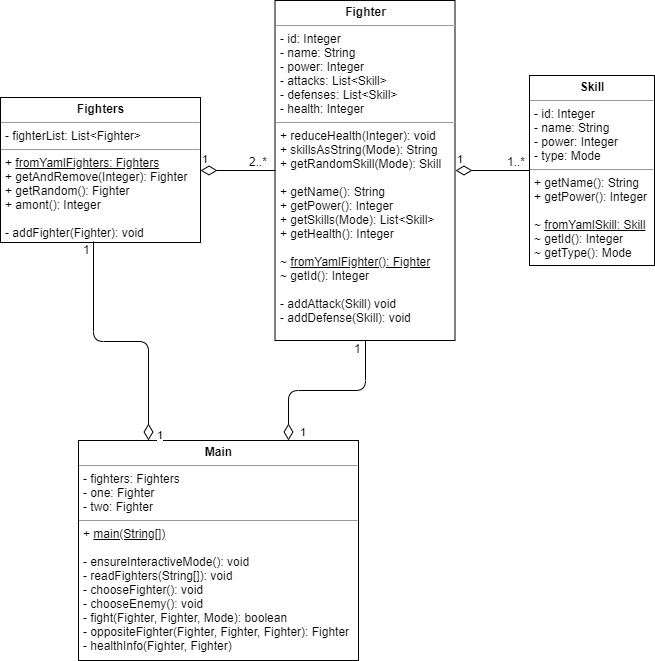

The diagram above was exported from draw.io. Its source (the exported page's mxGraphModel, read from the mxfile embedded in the PNG):
<mxGraphModel dx="1168" dy="788" grid="1" gridSize="10" guides="1" tooltips="1" connect="1" arrows="1" fold="1" page="1" pageScale="1" pageWidth="827" pageHeight="1169" math="0" shadow="0">
  <root>
    <mxCell id="0" />
    <mxCell id="1" parent="0" />
    <mxCell id="2" value="&lt;p style=&quot;margin: 0px ; margin-top: 4px ; text-align: center&quot;&gt;&lt;b&gt;Fighter&lt;/b&gt;&lt;/p&gt;&lt;hr size=&quot;1&quot;&gt;&lt;p style=&quot;margin: 0px ; margin-left: 4px&quot;&gt;- id: Integer&lt;/p&gt;&lt;p style=&quot;margin: 0px ; margin-left: 4px&quot;&gt;- name: String&lt;/p&gt;&lt;p style=&quot;margin: 0px ; margin-left: 4px&quot;&gt;- power: Integer&lt;/p&gt;&lt;p style=&quot;margin: 0px ; margin-left: 4px&quot;&gt;- attacks: List&amp;lt;Skill&amp;gt;&lt;/p&gt;&lt;p style=&quot;margin: 0px ; margin-left: 4px&quot;&gt;- defenses: List&amp;lt;Skill&amp;gt;&lt;/p&gt;&lt;p style=&quot;margin: 0px ; margin-left: 4px&quot;&gt;- health: Integer&lt;br&gt;&lt;/p&gt;&lt;hr size=&quot;1&quot;&gt;&lt;p style=&quot;margin: 0px ; margin-left: 4px&quot;&gt;&lt;span&gt;+ reduceHealth(Integer): void&lt;/span&gt;&lt;br&gt;&lt;/p&gt;&lt;p style=&quot;margin: 0px ; margin-left: 4px&quot;&gt;+ skillsAsString(Mode): String&lt;/p&gt;&lt;p style=&quot;margin: 0px ; margin-left: 4px&quot;&gt;+ getRandomSkill(Mode): Skill&lt;/p&gt;&lt;p style=&quot;margin: 0px ; margin-left: 4px&quot;&gt;&lt;br&gt;&lt;/p&gt;&lt;p style=&quot;margin: 0px ; margin-left: 4px&quot;&gt;+ getName(): String&lt;/p&gt;&lt;p style=&quot;margin: 0px ; margin-left: 4px&quot;&gt;+ getPower(): Integer&lt;/p&gt;&lt;p style=&quot;margin: 0px ; margin-left: 4px&quot;&gt;+ getSkills(Mode): List&amp;lt;Skill&amp;gt;&lt;/p&gt;&lt;p style=&quot;margin: 0px ; margin-left: 4px&quot;&gt;+ getHealth(): Integer&lt;/p&gt;&lt;p style=&quot;margin: 0px ; margin-left: 4px&quot;&gt;&lt;br&gt;&lt;/p&gt;&lt;p style=&quot;margin: 0px ; margin-left: 4px&quot;&gt;~&amp;nbsp;&lt;u&gt;fromYamlFighter(): Fighter&lt;/u&gt;&lt;br&gt;&lt;/p&gt;&lt;p style=&quot;margin: 0px ; margin-left: 4px&quot;&gt;~ getId(): Integer&lt;u&gt;&lt;br&gt;&lt;/u&gt;&lt;/p&gt;&lt;p style=&quot;margin: 0px ; margin-left: 4px&quot;&gt;&lt;br&gt;&lt;/p&gt;&lt;p style=&quot;margin: 0px ; margin-left: 4px&quot;&gt;- addAttack(Skill) void&lt;/p&gt;&lt;p style=&quot;margin: 0px ; margin-left: 4px&quot;&gt;- addDefense(Skill): void&lt;/p&gt;" style="verticalAlign=top;align=left;overflow=fill;fontSize=12;fontFamily=Helvetica;html=1;" vertex="1" parent="1">
      <mxGeometry x="274.5" width="180" height="340" as="geometry" />
    </mxCell>
    <mxCell id="3" value="&lt;p style=&quot;margin: 0px ; margin-top: 4px ; text-align: center&quot;&gt;&lt;b&gt;Fighters&lt;/b&gt;&lt;/p&gt;&lt;hr size=&quot;1&quot;&gt;&lt;p style=&quot;margin: 0px ; margin-left: 4px&quot;&gt;- fighterList: List&amp;lt;Fighter&amp;gt;&lt;br&gt;&lt;/p&gt;&lt;hr size=&quot;1&quot;&gt;&lt;p style=&quot;margin: 0px ; margin-left: 4px&quot;&gt;+&amp;nbsp;&lt;u&gt;fromYamlFighters: Fighters&lt;/u&gt;&lt;br style=&quot;padding: 0px ; margin: 0px&quot;&gt;+ getAndRemove(Integer): Fighter&lt;br style=&quot;padding: 0px ; margin: 0px&quot;&gt;+ getRandom(): Fighter&lt;/p&gt;&lt;p style=&quot;margin: 0px ; margin-left: 4px&quot;&gt;+ amont(): Integer&lt;br style=&quot;padding: 0px ; margin: 0px&quot;&gt;&lt;br style=&quot;padding: 0px ; margin: 0px&quot;&gt;- addFighter(Fighter): void&lt;br&gt;&lt;/p&gt;" style="verticalAlign=top;align=left;overflow=fill;fontSize=12;fontFamily=Helvetica;html=1;" vertex="1" parent="1">
      <mxGeometry y="97" width="200" height="145" as="geometry" />
    </mxCell>
    <mxCell id="4" value="&lt;p style=&quot;margin: 0px ; margin-top: 4px ; text-align: center&quot;&gt;&lt;b&gt;Skill&lt;/b&gt;&lt;/p&gt;&lt;hr size=&quot;1&quot;&gt;&lt;p style=&quot;margin: 0px 0px 0px 4px&quot;&gt;- id: Integer&lt;/p&gt;&lt;p style=&quot;margin: 0px 0px 0px 4px&quot;&gt;- name: String&lt;/p&gt;&lt;p style=&quot;margin: 0px 0px 0px 4px&quot;&gt;- power: Integer&lt;/p&gt;&lt;p style=&quot;margin: 0px 0px 0px 4px&quot;&gt;- type: Mode&lt;/p&gt;&lt;hr size=&quot;1&quot;&gt;&lt;p style=&quot;margin: 0px ; margin-left: 4px&quot;&gt;+ getName(): String&lt;/p&gt;&lt;p style=&quot;margin: 0px ; margin-left: 4px&quot;&gt;+ getPower(): Integer&lt;br style=&quot;padding: 0px ; margin: 0px&quot;&gt;&lt;br&gt;~&amp;nbsp;&lt;u&gt;fromYamlSkill: Skill&lt;/u&gt;&lt;br style=&quot;padding: 0px ; margin: 0px&quot;&gt;~ getId(): Integer&lt;br&gt;&lt;/p&gt;&lt;p style=&quot;margin: 0px ; margin-left: 4px&quot;&gt;~ getType(): Mode&lt;br&gt;&lt;/p&gt;" style="verticalAlign=top;align=left;overflow=fill;fontSize=12;fontFamily=Helvetica;html=1;" vertex="1" parent="1">
      <mxGeometry x="529" y="75" width="125" height="190" as="geometry" />
    </mxCell>
    <mxCell id="5" value="1" style="endArrow=none;html=1;endSize=12;startArrow=diamondThin;startSize=14;startFill=0;edgeStyle=orthogonalEdgeStyle;align=left;verticalAlign=bottom;strokeColor=#000000;endFill=0;exitX=1;exitY=0.5;exitDx=0;exitDy=0;entryX=0;entryY=0.5;entryDx=0;entryDy=0;" edge="1" source="3" target="2" parent="1">
      <mxGeometry x="-1" y="3" relative="1" as="geometry">
        <mxPoint x="214" y="185" as="sourcePoint" />
        <mxPoint x="374" y="185" as="targetPoint" />
      </mxGeometry>
    </mxCell>
    <mxCell id="6" value="2..*" style="text;html=1;resizable=0;points=[];align=center;verticalAlign=middle;labelBackgroundColor=#ffffff;" vertex="1" connectable="0" parent="5">
      <mxGeometry x="0.7331" y="4" relative="1" as="geometry">
        <mxPoint x="-8" y="-6" as="offset" />
      </mxGeometry>
    </mxCell>
    <mxCell id="7" value="1" style="endArrow=none;html=1;endSize=12;startArrow=diamondThin;startSize=14;startFill=0;edgeStyle=orthogonalEdgeStyle;align=left;verticalAlign=bottom;strokeColor=#000000;endFill=0;exitX=1;exitY=0.5;exitDx=0;exitDy=0;entryX=0;entryY=0.5;entryDx=0;entryDy=0;" edge="1" source="2" target="4" parent="1">
      <mxGeometry x="-1" y="3" relative="1" as="geometry">
        <mxPoint x="598.8529411764707" y="155.17647058823513" as="sourcePoint" />
        <mxPoint x="808.2647058823529" y="155.17647058823513" as="targetPoint" />
      </mxGeometry>
    </mxCell>
    <mxCell id="8" value="1..*" style="text;html=1;resizable=0;points=[];align=center;verticalAlign=middle;labelBackgroundColor=#ffffff;" vertex="1" connectable="0" parent="7">
      <mxGeometry x="0.7331" y="4" relative="1" as="geometry">
        <mxPoint x="-4" y="-6" as="offset" />
      </mxGeometry>
    </mxCell>
    <mxCell id="9" value="&lt;p style=&quot;margin: 0px ; margin-top: 4px ; text-align: center&quot;&gt;&lt;b&gt;Main&lt;/b&gt;&lt;/p&gt;&lt;hr size=&quot;1&quot;&gt;&lt;p style=&quot;margin: 0px 0px 0px 4px&quot;&gt;- fighters: Fighters&lt;/p&gt;&lt;p style=&quot;margin: 0px 0px 0px 4px&quot;&gt;- one: Fighter&lt;/p&gt;&lt;p style=&quot;margin: 0px 0px 0px 4px&quot;&gt;- two: Fighter&lt;/p&gt;&lt;hr size=&quot;1&quot;&gt;&lt;p style=&quot;margin: 0px ; margin-left: 4px&quot;&gt;+ &lt;u&gt;main(String[])&lt;/u&gt;&lt;/p&gt;&lt;p style=&quot;margin: 0px ; margin-left: 4px&quot;&gt;&lt;u&gt;&lt;br&gt;&lt;/u&gt;&lt;/p&gt;&lt;p style=&quot;margin: 0px ; margin-left: 4px&quot;&gt;-&amp;nbsp;ensureInteractiveMode(): void&lt;/p&gt;&lt;p style=&quot;margin: 0px ; margin-left: 4px&quot;&gt;- readFighters(String[]): void&lt;/p&gt;&lt;p style=&quot;margin: 0px ; margin-left: 4px&quot;&gt;- chooseFighter(): void&lt;/p&gt;&lt;p style=&quot;margin: 0px ; margin-left: 4px&quot;&gt;- chooseEnemy(): void&lt;/p&gt;&lt;p style=&quot;margin: 0px ; margin-left: 4px&quot;&gt;- fight(Fighter, Fighter, Mode): boolean&lt;br&gt;&lt;/p&gt;&lt;p style=&quot;margin: 0px ; margin-left: 4px&quot;&gt;- oppositeFighter(Fighter, Fighter, Fighter): Fighter&lt;br&gt;&lt;/p&gt;&lt;p style=&quot;margin: 0px ; margin-left: 4px&quot;&gt;- healthInfo(Fighter, Fighter)&lt;/p&gt;" style="verticalAlign=top;align=left;overflow=fill;fontSize=12;fontFamily=Helvetica;html=1;" vertex="1" parent="1">
      <mxGeometry x="78" y="440" width="280" height="220" as="geometry" />
    </mxCell>
    <mxCell id="10" value="1" style="endArrow=none;html=1;endSize=12;startArrow=diamondThin;startSize=14;startFill=0;edgeStyle=orthogonalEdgeStyle;align=left;verticalAlign=bottom;strokeColor=#000000;endFill=0;exitX=0.25;exitY=0;exitDx=0;exitDy=0;entryX=0.465;entryY=0.992;entryDx=0;entryDy=0;entryPerimeter=0;" edge="1" source="9" target="3" parent="1">
      <mxGeometry x="-0.1937" y="102" relative="1" as="geometry">
        <mxPoint x="148" y="390" as="sourcePoint" />
        <mxPoint x="88" y="250" as="targetPoint" />
        <mxPoint x="10" as="offset" />
      </mxGeometry>
    </mxCell>
    <mxCell id="11" value="1" style="text;html=1;resizable=0;points=[];align=center;verticalAlign=middle;labelBackgroundColor=#ffffff;" vertex="1" connectable="0" parent="10">
      <mxGeometry x="0.7331" y="4" relative="1" as="geometry">
        <mxPoint x="-3" y="-27" as="offset" />
      </mxGeometry>
    </mxCell>
    <mxCell id="12" value="1" style="endArrow=none;html=1;endSize=12;startArrow=diamondThin;startSize=14;startFill=0;edgeStyle=orthogonalEdgeStyle;align=left;verticalAlign=bottom;strokeColor=#000000;endFill=0;exitX=0.75;exitY=0;exitDx=0;exitDy=0;entryX=0.5;entryY=1;entryDx=0;entryDy=0;" edge="1" source="9" target="2" parent="1">
      <mxGeometry x="-0.322" y="-50" relative="1" as="geometry">
        <mxPoint x="287" y="450" as="sourcePoint" />
        <mxPoint x="110" y="245" as="targetPoint" />
        <mxPoint as="offset" />
      </mxGeometry>
    </mxCell>
    <mxCell id="13" value="1" style="text;html=1;resizable=0;points=[];align=center;verticalAlign=middle;labelBackgroundColor=#ffffff;" vertex="1" connectable="0" parent="12">
      <mxGeometry x="0.7331" y="4" relative="1" as="geometry">
        <mxPoint x="-4" y="-17" as="offset" />
      </mxGeometry>
    </mxCell>
  </root>
</mxGraphModel>